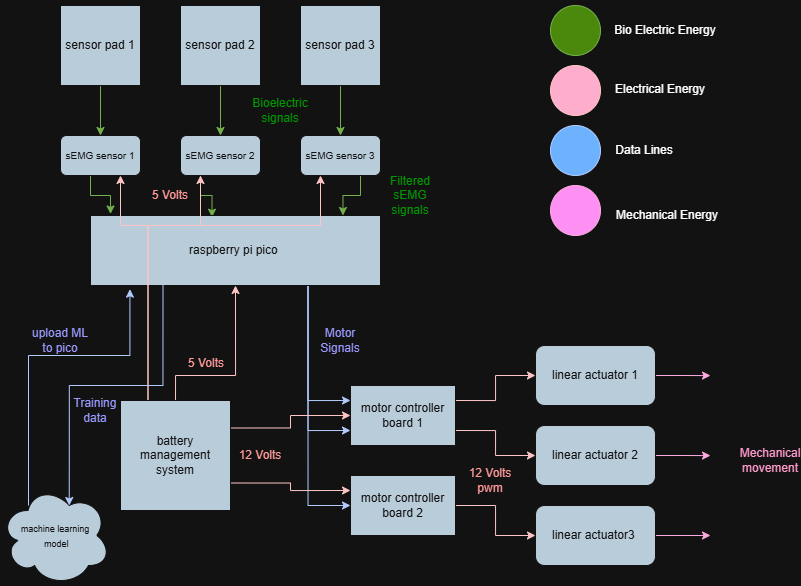

The diagram above was exported from draw.io. Its source (the exported page's mxGraphModel, read from the mxfile embedded in the PNG):
<mxGraphModel dx="1226" dy="620" grid="1" gridSize="10" guides="1" tooltips="1" connect="1" arrows="1" fold="1" page="1" pageScale="1" pageWidth="850" pageHeight="1100" math="0" shadow="0">
  <root>
    <mxCell id="0" />
    <mxCell id="1" parent="0" />
    <mxCell id="nPO_Cv6zPuMhcqLclDAH-15" edge="1" parent="1" source="lX05inwA6e3FAVU3w1dX-1" style="edgeStyle=orthogonalEdgeStyle;rounded=0;orthogonalLoop=1;jettySize=auto;html=1;exitX=0.5;exitY=1;exitDx=0;exitDy=0;entryX=0.5;entryY=0;entryDx=0;entryDy=0;strokeColor=#2D7600;fontColor=none;labelBackgroundColor=light-dark(#FFFFFF,#67AB9F);fontStyle=1;noLabel=1;fillColor=#60a917;" target="lX05inwA6e3FAVU3w1dX-4">
      <mxGeometry relative="1" as="geometry" />
    </mxCell>
    <mxCell id="lX05inwA6e3FAVU3w1dX-1" parent="1" style="whiteSpace=wrap;html=1;aspect=fixed;strokeColor=#FFFFFF;fontColor=#FFFFFF;fillColor=#182E3E;" value="sensor pad 1" vertex="1">
      <mxGeometry height="80" width="80" x="80" y="20" as="geometry" />
    </mxCell>
    <mxCell id="nPO_Cv6zPuMhcqLclDAH-19" edge="1" parent="1" source="lX05inwA6e3FAVU3w1dX-2" style="edgeStyle=orthogonalEdgeStyle;rounded=0;orthogonalLoop=1;jettySize=auto;html=1;exitX=0.5;exitY=1;exitDx=0;exitDy=0;entryX=0.5;entryY=0;entryDx=0;entryDy=0;strokeColor=#2D7600;fillColor=#60a917;" target="lX05inwA6e3FAVU3w1dX-6">
      <mxGeometry relative="1" as="geometry" />
    </mxCell>
    <mxCell id="lX05inwA6e3FAVU3w1dX-2" parent="1" style="whiteSpace=wrap;html=1;aspect=fixed;strokeColor=#FFFFFF;fontColor=#FFFFFF;fillColor=#182E3E;" value="sensor pad 2" vertex="1">
      <mxGeometry height="80" width="80" x="200" y="20" as="geometry" />
    </mxCell>
    <mxCell id="nPO_Cv6zPuMhcqLclDAH-20" edge="1" parent="1" source="lX05inwA6e3FAVU3w1dX-3" style="edgeStyle=orthogonalEdgeStyle;rounded=0;orthogonalLoop=1;jettySize=auto;html=1;exitX=0.5;exitY=1;exitDx=0;exitDy=0;entryX=0.5;entryY=0;entryDx=0;entryDy=0;strokeColor=#2D7600;fillColor=#60a917;" target="lX05inwA6e3FAVU3w1dX-7">
      <mxGeometry relative="1" as="geometry" />
    </mxCell>
    <mxCell id="lX05inwA6e3FAVU3w1dX-3" parent="1" style="whiteSpace=wrap;html=1;aspect=fixed;strokeColor=#FFFFFF;fontColor=#FFFFFF;fillColor=#182E3E;" value="sensor pad 3" vertex="1">
      <mxGeometry height="80" width="80" x="320" y="20" as="geometry" />
    </mxCell>
    <mxCell id="nPO_Cv6zPuMhcqLclDAH-21" edge="1" parent="1" source="lX05inwA6e3FAVU3w1dX-4" style="edgeStyle=orthogonalEdgeStyle;rounded=0;orthogonalLoop=1;jettySize=auto;html=1;exitX=0.25;exitY=1;exitDx=0;exitDy=0;entryX=0.069;entryY=-0.022;entryDx=0;entryDy=0;strokeColor=#2D7600;fillColor=#60a917;entryPerimeter=0;" target="nPO_Cv6zPuMhcqLclDAH-1">
      <mxGeometry relative="1" as="geometry">
        <Array as="points">
          <mxPoint x="110" y="190" />
          <mxPoint x="110" y="210" />
          <mxPoint x="130" y="210" />
        </Array>
      </mxGeometry>
    </mxCell>
    <mxCell id="lX05inwA6e3FAVU3w1dX-4" parent="1" style="rounded=1;whiteSpace=wrap;html=1;strokeColor=#FFFFFF;fontColor=#FFFFFF;fillColor=#182E3E;fontSize=10;" value="&lt;font&gt;sEMG sensor 1&lt;/font&gt;" vertex="1">
      <mxGeometry height="40" width="80" x="80" y="150" as="geometry" />
    </mxCell>
    <mxCell id="nPO_Cv6zPuMhcqLclDAH-22" edge="1" parent="1" source="lX05inwA6e3FAVU3w1dX-6" style="edgeStyle=orthogonalEdgeStyle;rounded=0;orthogonalLoop=1;jettySize=auto;html=1;exitX=0.25;exitY=1;exitDx=0;exitDy=0;entryX=0.419;entryY=0.024;entryDx=0;entryDy=0;strokeColor=#2D7600;fillColor=#60a917;entryPerimeter=0;" target="nPO_Cv6zPuMhcqLclDAH-1">
      <mxGeometry relative="1" as="geometry">
        <mxPoint x="287.5" y="230" as="targetPoint" />
      </mxGeometry>
    </mxCell>
    <mxCell id="lX05inwA6e3FAVU3w1dX-6" parent="1" style="rounded=1;whiteSpace=wrap;html=1;strokeColor=#FFFFFF;fontColor=#FFFFFF;fillColor=#182E3E;" value="&lt;font style=&quot;font-size: 10px;&quot;&gt;sEMG sensor 2&lt;/font&gt;" vertex="1">
      <mxGeometry height="40" width="80" x="200" y="150" as="geometry" />
    </mxCell>
    <mxCell id="nPO_Cv6zPuMhcqLclDAH-23" edge="1" parent="1" source="lX05inwA6e3FAVU3w1dX-7" style="edgeStyle=orthogonalEdgeStyle;rounded=0;orthogonalLoop=1;jettySize=auto;html=1;exitX=0.855;exitY=0.968;exitDx=0;exitDy=0;entryX=0.75;entryY=0;entryDx=0;entryDy=0;strokeColor=#2D7600;fillColor=#60a917;exitPerimeter=0;">
      <mxGeometry relative="1" as="geometry">
        <Array as="points">
          <mxPoint x="388" y="190" />
          <mxPoint x="380" y="190" />
          <mxPoint x="380" y="210" />
          <mxPoint x="362" y="210" />
        </Array>
        <mxPoint x="399.97" y="190" as="sourcePoint" />
        <mxPoint x="362.47" y="230" as="targetPoint" />
      </mxGeometry>
    </mxCell>
    <mxCell id="lX05inwA6e3FAVU3w1dX-7" parent="1" style="rounded=1;whiteSpace=wrap;html=1;strokeColor=#FFFFFF;fontColor=#FFFFFF;fillColor=#182E3E;fontSize=10;" value="sEMG sensor 3" vertex="1">
      <mxGeometry height="40" width="80" x="320" y="150" as="geometry" />
    </mxCell>
    <mxCell id="nPO_Cv6zPuMhcqLclDAH-34" edge="1" parent="1" source="nPO_Cv6zPuMhcqLclDAH-1" style="edgeStyle=orthogonalEdgeStyle;rounded=0;orthogonalLoop=1;jettySize=auto;html=1;exitX=0.75;exitY=1;exitDx=0;exitDy=0;entryX=0;entryY=0.25;entryDx=0;entryDy=0;strokeColor=#001DBC;fillColor=#0050ef;" target="nPO_Cv6zPuMhcqLclDAH-6">
      <mxGeometry relative="1" as="geometry" />
    </mxCell>
    <mxCell id="nPO_Cv6zPuMhcqLclDAH-35" edge="1" parent="1" source="nPO_Cv6zPuMhcqLclDAH-1" style="edgeStyle=orthogonalEdgeStyle;rounded=0;orthogonalLoop=1;jettySize=auto;html=1;exitX=0.75;exitY=1;exitDx=0;exitDy=0;entryX=0;entryY=0.75;entryDx=0;entryDy=0;strokeColor=#001DBC;fillColor=#0050ef;" target="nPO_Cv6zPuMhcqLclDAH-6">
      <mxGeometry relative="1" as="geometry" />
    </mxCell>
    <mxCell id="nPO_Cv6zPuMhcqLclDAH-36" edge="1" parent="1" source="nPO_Cv6zPuMhcqLclDAH-1" style="edgeStyle=orthogonalEdgeStyle;rounded=0;orthogonalLoop=1;jettySize=auto;html=1;exitX=0.75;exitY=1;exitDx=0;exitDy=0;entryX=0;entryY=0.5;entryDx=0;entryDy=0;strokeColor=#001DBC;fillColor=#0050ef;" target="nPO_Cv6zPuMhcqLclDAH-7">
      <mxGeometry relative="1" as="geometry" />
    </mxCell>
    <mxCell id="nPO_Cv6zPuMhcqLclDAH-1" parent="1" style="rounded=0;whiteSpace=wrap;html=1;strokeColor=#FFFFFF;fontColor=#FFFFFF;fillColor=#182E3E;" value="raspberry pi pico&amp;nbsp;" vertex="1">
      <mxGeometry height="70" width="290" x="110" y="230" as="geometry" />
    </mxCell>
    <mxCell id="nPO_Cv6zPuMhcqLclDAH-38" edge="1" parent="1" source="nPO_Cv6zPuMhcqLclDAH-6" style="edgeStyle=orthogonalEdgeStyle;rounded=0;orthogonalLoop=1;jettySize=auto;html=1;exitX=1;exitY=0.25;exitDx=0;exitDy=0;entryX=0;entryY=0.5;entryDx=0;entryDy=0;strokeColor=#6F0000;fillColor=#a20025;" target="nPO_Cv6zPuMhcqLclDAH-8">
      <mxGeometry relative="1" as="geometry" />
    </mxCell>
    <mxCell id="nPO_Cv6zPuMhcqLclDAH-39" edge="1" parent="1" source="nPO_Cv6zPuMhcqLclDAH-6" style="edgeStyle=orthogonalEdgeStyle;rounded=0;orthogonalLoop=1;jettySize=auto;html=1;exitX=1;exitY=0.75;exitDx=0;exitDy=0;entryX=0;entryY=0.5;entryDx=0;entryDy=0;strokeColor=#6F0000;fillColor=#a20025;" target="nPO_Cv6zPuMhcqLclDAH-9">
      <mxGeometry relative="1" as="geometry" />
    </mxCell>
    <mxCell id="nPO_Cv6zPuMhcqLclDAH-6" parent="1" style="rounded=0;whiteSpace=wrap;html=1;strokeColor=#FFFFFF;fontColor=#FFFFFF;fillColor=#182E3E;" value="motor controller board 1" vertex="1">
      <mxGeometry height="60" width="105" x="370" y="400" as="geometry" />
    </mxCell>
    <mxCell id="nPO_Cv6zPuMhcqLclDAH-40" edge="1" parent="1" source="nPO_Cv6zPuMhcqLclDAH-7" style="edgeStyle=orthogonalEdgeStyle;rounded=0;orthogonalLoop=1;jettySize=auto;html=1;exitX=1;exitY=0.5;exitDx=0;exitDy=0;entryX=0;entryY=0.5;entryDx=0;entryDy=0;strokeColor=#6F0000;fillColor=#a20025;" target="nPO_Cv6zPuMhcqLclDAH-10">
      <mxGeometry relative="1" as="geometry" />
    </mxCell>
    <mxCell id="nPO_Cv6zPuMhcqLclDAH-7" parent="1" style="rounded=0;whiteSpace=wrap;html=1;strokeColor=#FFFFFF;fontColor=#FFFFFF;fillColor=#182E3E;" value="motor controller board 2" vertex="1">
      <mxGeometry height="60" width="105" x="370" y="490" as="geometry" />
    </mxCell>
    <mxCell id="nPO_Cv6zPuMhcqLclDAH-41" edge="1" parent="1" source="nPO_Cv6zPuMhcqLclDAH-8" style="edgeStyle=orthogonalEdgeStyle;rounded=0;orthogonalLoop=1;jettySize=auto;html=1;exitX=1;exitY=0.5;exitDx=0;exitDy=0;strokeColor=#A50040;fillColor=#d80073;">
      <mxGeometry relative="1" as="geometry">
        <mxPoint x="730" y="390.090909090909" as="targetPoint" />
      </mxGeometry>
    </mxCell>
    <mxCell id="nPO_Cv6zPuMhcqLclDAH-8" parent="1" style="rounded=1;whiteSpace=wrap;html=1;strokeColor=#FFFFFF;fontColor=#FFFFFF;fillColor=#182E3E;" value="linear actuator 1" vertex="1">
      <mxGeometry height="60" width="120" x="555" y="360" as="geometry" />
    </mxCell>
    <mxCell id="nPO_Cv6zPuMhcqLclDAH-42" edge="1" parent="1" source="nPO_Cv6zPuMhcqLclDAH-9" style="edgeStyle=orthogonalEdgeStyle;rounded=0;orthogonalLoop=1;jettySize=auto;html=1;exitX=1;exitY=0.5;exitDx=0;exitDy=0;strokeColor=#A50040;fillColor=#d80073;">
      <mxGeometry relative="1" as="geometry">
        <mxPoint x="730" y="470.090909090909" as="targetPoint" />
      </mxGeometry>
    </mxCell>
    <mxCell id="nPO_Cv6zPuMhcqLclDAH-9" parent="1" style="rounded=1;whiteSpace=wrap;html=1;strokeColor=#FFFFFF;fontColor=#FFFFFF;fillColor=#182E3E;" value="linear actuator 2" vertex="1">
      <mxGeometry height="60" width="120" x="555" y="440" as="geometry" />
    </mxCell>
    <mxCell id="nPO_Cv6zPuMhcqLclDAH-43" edge="1" parent="1" source="nPO_Cv6zPuMhcqLclDAH-10" style="edgeStyle=orthogonalEdgeStyle;rounded=0;orthogonalLoop=1;jettySize=auto;html=1;exitX=1;exitY=0.5;exitDx=0;exitDy=0;strokeColor=#A50040;fillColor=#d80073;">
      <mxGeometry relative="1" as="geometry">
        <mxPoint x="730" y="550" as="targetPoint" />
      </mxGeometry>
    </mxCell>
    <mxCell id="nPO_Cv6zPuMhcqLclDAH-10" parent="1" style="rounded=1;whiteSpace=wrap;html=1;strokeColor=#FFFFFF;fontColor=#FFFFFF;fillColor=#182E3E;" value="linear actuator3&amp;nbsp;" vertex="1">
      <mxGeometry height="60" width="120" x="555" y="520" as="geometry" />
    </mxCell>
    <mxCell id="nPO_Cv6zPuMhcqLclDAH-33" edge="1" parent="1" source="nPO_Cv6zPuMhcqLclDAH-13" style="edgeStyle=orthogonalEdgeStyle;rounded=0;orthogonalLoop=1;jettySize=auto;html=1;exitX=0.5;exitY=0;exitDx=0;exitDy=0;entryX=0.5;entryY=1;entryDx=0;entryDy=0;strokeColor=#6F0000;fillColor=#a20025;" target="nPO_Cv6zPuMhcqLclDAH-1">
      <mxGeometry relative="1" as="geometry">
        <Array as="points">
          <mxPoint x="195" y="390" />
          <mxPoint x="255" y="390" />
        </Array>
      </mxGeometry>
    </mxCell>
    <mxCell id="nPO_Cv6zPuMhcqLclDAH-67" edge="1" parent="1" source="nPO_Cv6zPuMhcqLclDAH-13" style="edgeStyle=orthogonalEdgeStyle;rounded=0;orthogonalLoop=1;jettySize=auto;html=1;exitX=1;exitY=0.25;exitDx=0;exitDy=0;entryX=0;entryY=0.5;entryDx=0;entryDy=0;strokeColor=#6F0000;fillColor=#a20025;" target="nPO_Cv6zPuMhcqLclDAH-6">
      <mxGeometry relative="1" as="geometry" />
    </mxCell>
    <mxCell id="nPO_Cv6zPuMhcqLclDAH-68" edge="1" parent="1" source="nPO_Cv6zPuMhcqLclDAH-13" style="edgeStyle=orthogonalEdgeStyle;rounded=0;orthogonalLoop=1;jettySize=auto;html=1;exitX=1;exitY=0.75;exitDx=0;exitDy=0;entryX=0;entryY=0.25;entryDx=0;entryDy=0;strokeColor=#6F0000;fillColor=#a20025;" target="nPO_Cv6zPuMhcqLclDAH-7">
      <mxGeometry relative="1" as="geometry" />
    </mxCell>
    <mxCell id="nPO_Cv6zPuMhcqLclDAH-70" edge="1" parent="1" source="nPO_Cv6zPuMhcqLclDAH-13" style="edgeStyle=orthogonalEdgeStyle;rounded=0;orthogonalLoop=1;jettySize=auto;html=1;exitX=0.25;exitY=0;exitDx=0;exitDy=0;entryX=0.75;entryY=1;entryDx=0;entryDy=0;strokeColor=#6F0000;fillColor=#a20025;" target="lX05inwA6e3FAVU3w1dX-4">
      <mxGeometry relative="1" as="geometry">
        <Array as="points">
          <mxPoint x="168" y="240" />
          <mxPoint x="140" y="240" />
        </Array>
      </mxGeometry>
    </mxCell>
    <mxCell id="nPO_Cv6zPuMhcqLclDAH-71" edge="1" parent="1" source="nPO_Cv6zPuMhcqLclDAH-13" style="edgeStyle=orthogonalEdgeStyle;rounded=0;orthogonalLoop=1;jettySize=auto;html=1;exitX=0.25;exitY=0;exitDx=0;exitDy=0;entryX=0.25;entryY=1;entryDx=0;entryDy=0;strokeColor=#6F0000;fillColor=#a20025;" target="lX05inwA6e3FAVU3w1dX-6">
      <mxGeometry relative="1" as="geometry">
        <Array as="points">
          <mxPoint x="168" y="240" />
          <mxPoint x="220" y="240" />
        </Array>
      </mxGeometry>
    </mxCell>
    <mxCell id="nPO_Cv6zPuMhcqLclDAH-13" parent="1" style="whiteSpace=wrap;html=1;aspect=fixed;strokeColor=#FFFFFF;fontColor=#FFFFFF;fillColor=#182E3E;" value="battery management system" vertex="1">
      <mxGeometry height="110" width="110" x="140" y="415" as="geometry" />
    </mxCell>
    <mxCell id="nPO_Cv6zPuMhcqLclDAH-14" parent="1" style="ellipse;shape=cloud;whiteSpace=wrap;html=1;strokeColor=#FFFFFF;fontColor=#FFFFFF;fillColor=#182E3E;" value="&lt;font style=&quot;font-size: 9px;&quot;&gt;machine learning&lt;/font&gt;&lt;div&gt;&lt;font style=&quot;font-size: 9px;&quot;&gt;&amp;nbsp;model&lt;/font&gt;&lt;/div&gt;" vertex="1">
      <mxGeometry height="100" width="110" x="20" y="500" as="geometry" />
    </mxCell>
    <mxCell id="nPO_Cv6zPuMhcqLclDAH-44" edge="1" parent="1" source="nPO_Cv6zPuMhcqLclDAH-1" style="edgeStyle=orthogonalEdgeStyle;rounded=0;orthogonalLoop=1;jettySize=auto;html=1;exitX=0.25;exitY=1;exitDx=0;exitDy=0;entryX=0.625;entryY=0.2;entryDx=0;entryDy=0;entryPerimeter=0;strokeColor=#001DBC;fillColor=#0050ef;" target="nPO_Cv6zPuMhcqLclDAH-14">
      <mxGeometry relative="1" as="geometry" />
    </mxCell>
    <mxCell id="nPO_Cv6zPuMhcqLclDAH-45" edge="1" parent="1" style="edgeStyle=orthogonalEdgeStyle;rounded=0;orthogonalLoop=1;jettySize=auto;html=1;entryX=0.136;entryY=1.053;entryDx=0;entryDy=0;entryPerimeter=0;strokeColor=#001DBC;fillColor=#0050ef;" target="nPO_Cv6zPuMhcqLclDAH-1">
      <mxGeometry relative="1" as="geometry">
        <Array as="points">
          <mxPoint x="48" y="370" />
          <mxPoint x="149" y="370" />
        </Array>
        <mxPoint x="48" y="520" as="sourcePoint" />
      </mxGeometry>
    </mxCell>
    <mxCell id="nPO_Cv6zPuMhcqLclDAH-46" parent="1" style="ellipse;whiteSpace=wrap;html=1;aspect=fixed;strokeColor=#2D7600;fontColor=#ffffff;fillColor=#60a917;" value="" vertex="1">
      <mxGeometry height="50" width="50" x="570" y="20" as="geometry" />
    </mxCell>
    <mxCell id="nPO_Cv6zPuMhcqLclDAH-47" parent="1" style="ellipse;whiteSpace=wrap;html=1;aspect=fixed;strokeColor=#6F0000;fontColor=#ffffff;fillColor=#a20025;" value="" vertex="1">
      <mxGeometry height="50" width="50" x="570" y="80" as="geometry" />
    </mxCell>
    <mxCell id="nPO_Cv6zPuMhcqLclDAH-48" parent="1" style="ellipse;whiteSpace=wrap;html=1;aspect=fixed;strokeColor=#001DBC;fontColor=#ffffff;fillColor=#0050ef;" value="" vertex="1">
      <mxGeometry height="50" width="50" x="570" y="140" as="geometry" />
    </mxCell>
    <mxCell id="nPO_Cv6zPuMhcqLclDAH-49" parent="1" style="ellipse;whiteSpace=wrap;html=1;aspect=fixed;strokeColor=#A50040;fontColor=#ffffff;fillColor=#d80073;" value="" vertex="1">
      <mxGeometry height="50" width="50" x="570" y="200" as="geometry" />
    </mxCell>
    <mxCell id="nPO_Cv6zPuMhcqLclDAH-53" parent="1" style="text;html=1;whiteSpace=wrap;align=center;verticalAlign=middle;rounded=0;" value="Bio Electric Energy" vertex="1">
      <mxGeometry height="60" width="110" x="630" y="15" as="geometry" />
    </mxCell>
    <mxCell id="nPO_Cv6zPuMhcqLclDAH-54" parent="1" style="text;html=1;whiteSpace=wrap;align=center;verticalAlign=middle;rounded=0;" value="Electrical Energy" vertex="1">
      <mxGeometry height="60" width="100" x="630" y="74" as="geometry" />
    </mxCell>
    <mxCell id="nPO_Cv6zPuMhcqLclDAH-55" parent="1" style="text;html=1;whiteSpace=wrap;align=center;verticalAlign=middle;rounded=0;" value="Data Lines" vertex="1">
      <mxGeometry height="60" width="80" x="624" y="135" as="geometry" />
    </mxCell>
    <mxCell id="nPO_Cv6zPuMhcqLclDAH-56" parent="1" style="text;html=1;whiteSpace=wrap;align=center;verticalAlign=middle;rounded=0;" value="Mechanical Energy" vertex="1">
      <mxGeometry height="60" width="120" x="627" y="200" as="geometry" />
    </mxCell>
    <mxCell id="nPO_Cv6zPuMhcqLclDAH-58" parent="1" style="text;html=1;whiteSpace=wrap;strokeColor=none;fillColor=none;align=center;verticalAlign=middle;rounded=0;fontColor=light-dark(#FFFFFF,#009900);" value="Bioelectric signals" vertex="1">
      <mxGeometry height="30" width="60" x="270" y="110" as="geometry" />
    </mxCell>
    <mxCell id="nPO_Cv6zPuMhcqLclDAH-72" edge="1" parent="1" source="nPO_Cv6zPuMhcqLclDAH-60" style="edgeStyle=orthogonalEdgeStyle;rounded=0;orthogonalLoop=1;jettySize=auto;html=1;exitX=1;exitY=1;exitDx=0;exitDy=0;entryX=0.25;entryY=1;entryDx=0;entryDy=0;strokeColor=#6F0000;fillColor=#a20025;" target="lX05inwA6e3FAVU3w1dX-7">
      <mxGeometry relative="1" as="geometry">
        <Array as="points">
          <mxPoint x="220" y="240" />
          <mxPoint x="340" y="240" />
        </Array>
      </mxGeometry>
    </mxCell>
    <mxCell id="nPO_Cv6zPuMhcqLclDAH-60" parent="1" style="text;html=1;whiteSpace=wrap;strokeColor=none;fillColor=none;align=center;verticalAlign=middle;rounded=0;fontColor=light-dark(#FFFFFF,#FF9999);" value="&lt;font style=&quot;&quot;&gt;5 Volts&lt;/font&gt;" vertex="1">
      <mxGeometry height="30" width="60" x="160" y="195" as="geometry" />
    </mxCell>
    <mxCell id="nPO_Cv6zPuMhcqLclDAH-61" parent="1" style="text;html=1;whiteSpace=wrap;strokeColor=none;fillColor=none;align=center;verticalAlign=middle;rounded=0;fontColor=light-dark(#FFFFFF,#009900);" value="Filtered sEMG signals" vertex="1">
      <mxGeometry height="30" width="60" x="400" y="195" as="geometry" />
    </mxCell>
    <mxCell id="nPO_Cv6zPuMhcqLclDAH-64" parent="1" style="text;html=1;whiteSpace=wrap;strokeColor=none;fillColor=none;align=center;verticalAlign=middle;rounded=0;fontColor=light-dark(#FFFFFF,#9999FF);" value="&lt;font style=&quot;&quot;&gt;Motor Signals&lt;/font&gt;" vertex="1">
      <mxGeometry height="30" width="60" x="330" y="340" as="geometry" />
    </mxCell>
    <mxCell id="nPO_Cv6zPuMhcqLclDAH-65" parent="1" style="text;html=1;whiteSpace=wrap;strokeColor=none;fillColor=none;align=center;verticalAlign=middle;rounded=0;fontColor=light-dark(#FFFFFF,#FF9999);" value="&lt;font style=&quot;&quot;&gt;5 Volts&lt;/font&gt;" vertex="1">
      <mxGeometry height="30" width="60" x="196" y="363" as="geometry" />
    </mxCell>
    <mxCell id="nPO_Cv6zPuMhcqLclDAH-66" parent="1" style="text;html=1;whiteSpace=wrap;strokeColor=none;fillColor=none;align=center;verticalAlign=middle;rounded=0;fontColor=light-dark(#FFFFFF,#9999FF);" value="&lt;font style=&quot;&quot;&gt;Training data&lt;/font&gt;" vertex="1">
      <mxGeometry height="30" width="60" x="85" y="410" as="geometry" />
    </mxCell>
    <mxCell id="nPO_Cv6zPuMhcqLclDAH-69" parent="1" style="text;html=1;whiteSpace=wrap;strokeColor=none;fillColor=none;align=center;verticalAlign=middle;rounded=0;fontColor=light-dark(#FFFFFF,#FF9999);" value="&lt;font style=&quot;&quot;&gt;12 Volts&lt;/font&gt;" vertex="1">
      <mxGeometry height="30" width="60" x="250" y="455" as="geometry" />
    </mxCell>
    <mxCell id="nPO_Cv6zPuMhcqLclDAH-73" parent="1" style="text;html=1;whiteSpace=wrap;strokeColor=none;fillColor=none;align=center;verticalAlign=middle;rounded=0;fontColor=light-dark(#FFFFFF,#FF9999);" value="&lt;font style=&quot;&quot;&gt;12 Volts pwm&lt;/font&gt;" vertex="1">
      <mxGeometry height="30" width="60" x="480" y="480" as="geometry" />
    </mxCell>
    <mxCell id="nPO_Cv6zPuMhcqLclDAH-74" parent="1" style="text;html=1;whiteSpace=wrap;strokeColor=none;fillColor=none;align=center;verticalAlign=middle;rounded=0;fontColor=light-dark(#FFFFFF,#9999FF);" value="upload ML to pico" vertex="1">
      <mxGeometry height="30" width="60" x="50" y="340" as="geometry" />
    </mxCell>
    <mxCell id="nPO_Cv6zPuMhcqLclDAH-76" parent="1" style="text;html=1;whiteSpace=wrap;strokeColor=none;fillColor=none;align=center;verticalAlign=middle;rounded=0;fontColor=light-dark(#FFFFFF,#FF99CC);" value="&lt;font style=&quot;&quot;&gt;Mechanical movement&lt;/font&gt;" vertex="1">
      <mxGeometry height="30" width="60" x="760" y="460" as="geometry" />
    </mxCell>
  </root>
</mxGraphModel>